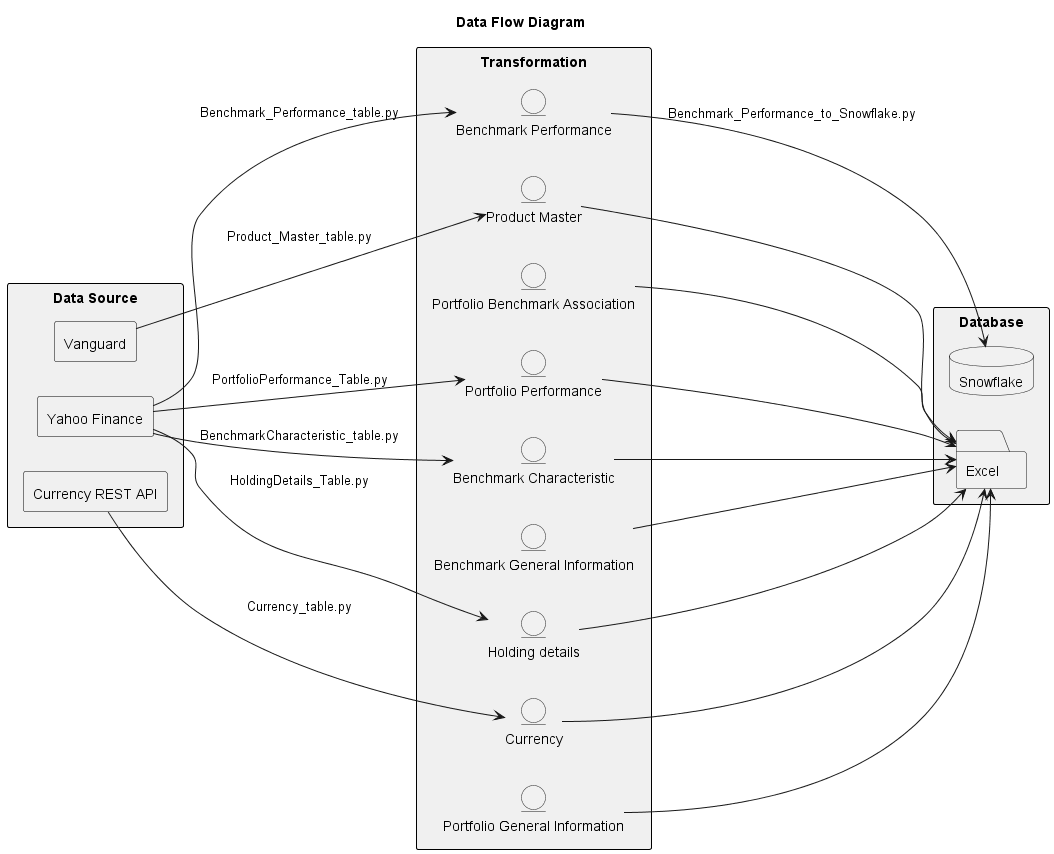

The diagram above was rendered by PlantUML. Its source (embedded in the PNG):
@startuml

title Data Flow Diagram

' background set up
left to right direction

skinparam packageStyle rectangle
skinparam rectangle {
  Shadowing false
  BorderColor black
  BackgroundColor #F0F0F0
}

' define categories
package "Data Source" {
  rectangle "Vanguard" as DS_V
  rectangle "Yahoo Finance" as DS_Y
  rectangle "Currency REST API" as DS_C
}

package "Transformation" {
  entity "Product Master"                  as PM
  entity "Holding details"                 as HD
  entity "Portfolio Performance"           as PP
  entity "Benchmark Performance"           as BP
  entity "Currency"                        as C
  entity "Portfolio General Information"   as PGI
  entity "Portfolio Benchmark Association" as PBA
  entity "Benchmark General Information"   as BGI
  entity "Benchmark Characteristic"        as BC
}

package "Database" {
  database "Snowflake" as SF
  folder   "Excel"       as EX
}

' data source → table
DS_V --> PM:Product_Master_table.py
DS_Y --> HD:HoldingDetails_Table.py
DS_Y --> PP:PortfolioPerformance_Table.py
DS_Y --> BP:Benchmark_Performance_table.py
DS_Y --> BC:BenchmarkCharacteristic_table.py
DS_C --> C:Currency_table.py
' DS_C --> PGI
' DS_C --> PBA
' DS_C --> BGI
' DS_C --> BC

' table → database
PM  --> EX
HD  --> EX
PP  --> EX
BP  --> SF:Benchmark_Performance_to_Snowflake.py
C   --> EX
PGI --> EX
PBA --> EX
BGI --> EX
BC  --> EX
@enduml